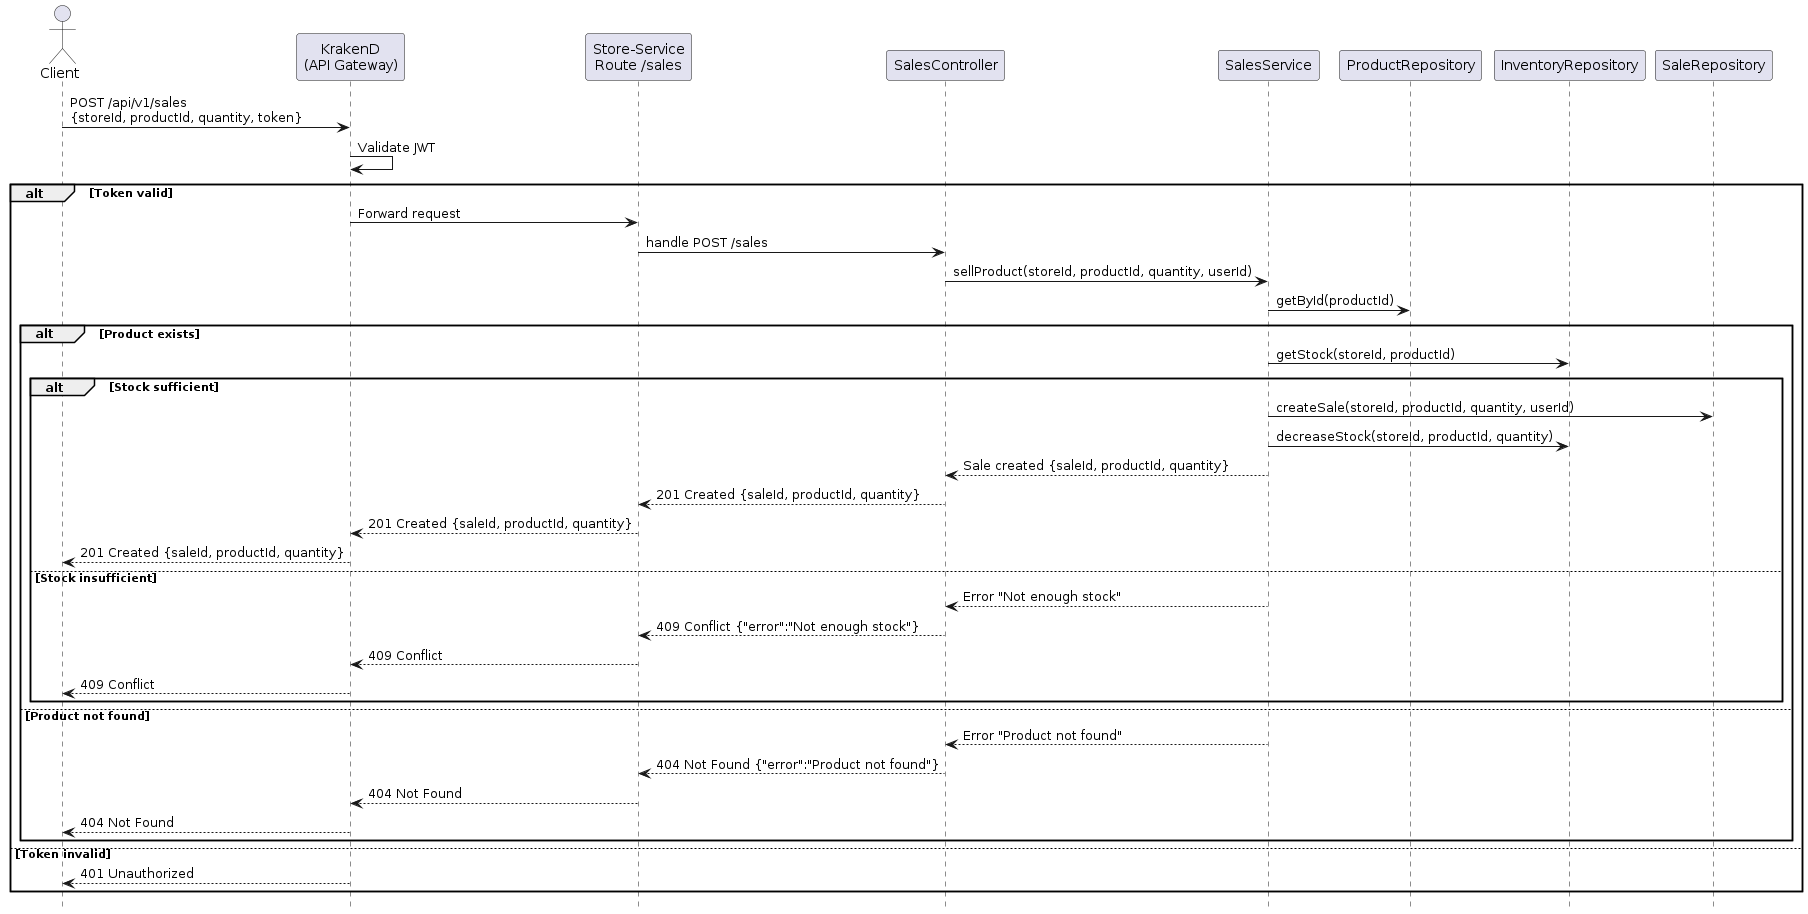

The diagram above was rendered by PlantUML. Its source (embedded in the PNG):
@startuml process-view
hide footbox
actor Client
participant "KrakenD\n(API Gateway)" as Gateway
participant "Store-Service\nRoute /sales" as Route
participant "SalesController" as Controller
participant "SalesService" as Service
participant "ProductRepository" as ProductRepo
participant "InventoryRepository" as InventoryRepo
participant "SaleRepository" as SaleRepo

Client -> Gateway : POST /api/v1/sales\n{storeId, productId, quantity, token}
Gateway -> Gateway : Validate JWT
alt Token valid
    Gateway -> Route : Forward request
    Route -> Controller : handle POST /sales
    Controller -> Service : sellProduct(storeId, productId, quantity, userId)
    Service -> ProductRepo : getById(productId)
    alt Product exists
        Service -> InventoryRepo : getStock(storeId, productId)
        alt Stock sufficient
            Service -> SaleRepo : createSale(storeId, productId, quantity, userId)
            Service -> InventoryRepo : decreaseStock(storeId, productId, quantity)
            Service --> Controller : Sale created {saleId, productId, quantity}
            Controller --> Route : 201 Created {saleId, productId, quantity}
            Route --> Gateway : 201 Created {saleId, productId, quantity}
            Gateway --> Client : 201 Created {saleId, productId, quantity}
        else Stock insufficient
            Service --> Controller : Error "Not enough stock"
            Controller --> Route : 409 Conflict {"error":"Not enough stock"}
            Route --> Gateway : 409 Conflict
            Gateway --> Client : 409 Conflict
        end
    else Product not found
        Service --> Controller : Error "Product not found"
        Controller --> Route : 404 Not Found {"error":"Product not found"}
        Route --> Gateway : 404 Not Found
        Gateway --> Client : 404 Not Found
    end
else Token invalid
    Gateway --> Client : 401 Unauthorized
end
@enduml